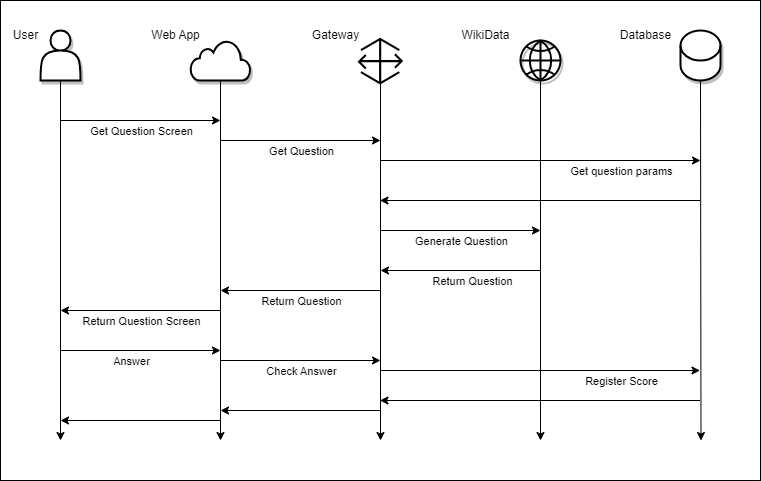

The diagram above was exported from draw.io. Its source (the exported page's mxGraphModel, read from the mxfile embedded in the PNG):
<mxGraphModel dx="1045" dy="768" grid="1" gridSize="10" guides="1" tooltips="1" connect="1" arrows="1" fold="1" page="1" pageScale="1" pageWidth="1100" pageHeight="850" math="0" shadow="0">
  <root>
    <mxCell id="0" />
    <mxCell id="97" value="Background" parent="0" />
    <mxCell id="98" value="" style="whiteSpace=wrap;html=1;fillColor=default;" parent="97" vertex="1">
      <mxGeometry width="760" height="480" as="geometry" />
    </mxCell>
    <mxCell id="1" value="Diagram" parent="0" />
    <mxCell id="26" style="edgeStyle=none;html=1;startArrow=none;" parent="1" edge="1">
      <mxGeometry relative="1" as="geometry">
        <mxPoint x="60" y="440" as="targetPoint" />
        <mxPoint x="60" y="80" as="sourcePoint" />
      </mxGeometry>
    </mxCell>
    <mxCell id="13" value="" style="shape=actor;whiteSpace=wrap;html=1;shadow=1;strokeWidth=2;" parent="1" vertex="1">
      <mxGeometry x="40" y="30" width="40" height="50" as="geometry" />
    </mxCell>
    <mxCell id="27" style="edgeStyle=none;html=1;exitX=0.5;exitY=1;exitDx=0;exitDy=0;" parent="1" edge="1">
      <mxGeometry relative="1" as="geometry">
        <mxPoint x="220" y="440" as="targetPoint" />
        <mxPoint x="220" y="80" as="sourcePoint" />
      </mxGeometry>
    </mxCell>
    <mxCell id="28" style="edgeStyle=none;html=1;exitX=0.5;exitY=1;exitDx=0;exitDy=0;" parent="1" edge="1">
      <mxGeometry relative="1" as="geometry">
        <mxPoint x="380" y="440" as="targetPoint" />
        <mxPoint x="380" y="80" as="sourcePoint" />
      </mxGeometry>
    </mxCell>
    <mxCell id="30" style="edgeStyle=none;html=1;exitX=0.5;exitY=1;exitDx=0;exitDy=0;exitPerimeter=0;" parent="1" source="25" edge="1">
      <mxGeometry relative="1" as="geometry">
        <mxPoint x="700.5" y="440" as="targetPoint" />
      </mxGeometry>
    </mxCell>
    <mxCell id="25" value="&lt;br&gt;" style="shape=cylinder3;whiteSpace=wrap;html=1;boundedLbl=1;backgroundOutline=1;size=15;shadow=1;sketch=0;fillStyle=auto;fillColor=#FFFFFF;strokeWidth=2;" parent="1" vertex="1">
      <mxGeometry x="680" y="30" width="40" height="50" as="geometry" />
    </mxCell>
    <mxCell id="36" value="" style="endArrow=classic;html=1;" parent="1" edge="1">
      <mxGeometry width="50" height="50" relative="1" as="geometry">
        <mxPoint x="60" y="120" as="sourcePoint" />
        <mxPoint x="220" y="120" as="targetPoint" />
      </mxGeometry>
    </mxCell>
    <mxCell id="38" value="Get Question Screen" style="edgeLabel;html=1;align=center;verticalAlign=middle;resizable=0;points=[];" parent="36" vertex="1" connectable="0">
      <mxGeometry x="-0.4" y="2" relative="1" as="geometry">
        <mxPoint x="32" y="12" as="offset" />
      </mxGeometry>
    </mxCell>
    <mxCell id="39" value="" style="endArrow=classic;html=1;" parent="1" edge="1">
      <mxGeometry width="50" height="50" relative="1" as="geometry">
        <mxPoint x="220" y="310" as="sourcePoint" />
        <mxPoint x="60" y="310" as="targetPoint" />
      </mxGeometry>
    </mxCell>
    <mxCell id="41" value="Return Question Screen" style="edgeLabel;html=1;align=center;verticalAlign=middle;resizable=0;points=[];" parent="39" vertex="1" connectable="0">
      <mxGeometry x="-0.175" y="-3" relative="1" as="geometry">
        <mxPoint x="-14" y="13" as="offset" />
      </mxGeometry>
    </mxCell>
    <mxCell id="47" value="" style="edgeStyle=none;orthogonalLoop=1;jettySize=auto;html=1;" parent="1" edge="1">
      <mxGeometry width="100" relative="1" as="geometry">
        <mxPoint x="220" y="140" as="sourcePoint" />
        <mxPoint x="380" y="140" as="targetPoint" />
        <Array as="points" />
      </mxGeometry>
    </mxCell>
    <mxCell id="48" value="Get Question" style="edgeLabel;html=1;align=center;verticalAlign=middle;resizable=0;points=[];" parent="47" vertex="1" connectable="0">
      <mxGeometry x="-0.25" y="-5" relative="1" as="geometry">
        <mxPoint x="20" y="5" as="offset" />
      </mxGeometry>
    </mxCell>
    <mxCell id="49" value="" style="endArrow=classic;html=1;" parent="1" edge="1">
      <mxGeometry width="50" height="50" relative="1" as="geometry">
        <mxPoint x="380" y="160" as="sourcePoint" />
        <mxPoint x="700" y="160" as="targetPoint" />
      </mxGeometry>
    </mxCell>
    <mxCell id="53" value="Get question params" style="edgeLabel;html=1;align=center;verticalAlign=middle;resizable=0;points=[];" parent="49" vertex="1" connectable="0">
      <mxGeometry x="-0.3949" y="3" relative="1" as="geometry">
        <mxPoint x="143" y="13" as="offset" />
      </mxGeometry>
    </mxCell>
    <mxCell id="56" value="" style="endArrow=classic;html=1;" parent="1" edge="1">
      <mxGeometry width="50" height="50" relative="1" as="geometry">
        <mxPoint x="540" y="80" as="sourcePoint" />
        <mxPoint x="540" y="440" as="targetPoint" />
      </mxGeometry>
    </mxCell>
    <mxCell id="57" value="" style="endArrow=classic;html=1;" parent="1" edge="1">
      <mxGeometry width="50" height="50" relative="1" as="geometry">
        <mxPoint x="380" y="230" as="sourcePoint" />
        <mxPoint x="540" y="230" as="targetPoint" />
      </mxGeometry>
    </mxCell>
    <mxCell id="58" value="Generate Question" style="edgeLabel;html=1;align=center;verticalAlign=middle;resizable=0;points=[];" parent="57" vertex="1" connectable="0">
      <mxGeometry x="0.1545" y="2" relative="1" as="geometry">
        <mxPoint x="-12" y="12" as="offset" />
      </mxGeometry>
    </mxCell>
    <mxCell id="59" value="" style="endArrow=classic;html=1;" parent="1" edge="1">
      <mxGeometry width="50" height="50" relative="1" as="geometry">
        <mxPoint x="699.5" y="200" as="sourcePoint" />
        <mxPoint x="379.5" y="200" as="targetPoint" />
      </mxGeometry>
    </mxCell>
    <mxCell id="60" value="" style="endArrow=classic;html=1;" parent="1" edge="1">
      <mxGeometry width="50" height="50" relative="1" as="geometry">
        <mxPoint x="540" y="270" as="sourcePoint" />
        <mxPoint x="380" y="270" as="targetPoint" />
      </mxGeometry>
    </mxCell>
    <mxCell id="86" value="Return Question" style="edgeLabel;html=1;align=center;verticalAlign=middle;resizable=0;points=[];" parent="60" vertex="1" connectable="0">
      <mxGeometry x="-0.2833" y="3" relative="1" as="geometry">
        <mxPoint x="-12" y="7" as="offset" />
      </mxGeometry>
    </mxCell>
    <mxCell id="61" value="" style="endArrow=classic;html=1;" parent="1" edge="1">
      <mxGeometry width="50" height="50" relative="1" as="geometry">
        <mxPoint x="380" y="290" as="sourcePoint" />
        <mxPoint x="220" y="290" as="targetPoint" />
      </mxGeometry>
    </mxCell>
    <mxCell id="87" value="Return Question" style="edgeLabel;html=1;align=center;verticalAlign=middle;resizable=0;points=[];" parent="61" vertex="1" connectable="0">
      <mxGeometry x="-0.2729" y="1" relative="1" as="geometry">
        <mxPoint x="-22" y="9" as="offset" />
      </mxGeometry>
    </mxCell>
    <mxCell id="62" value="" style="endArrow=classic;html=1;" parent="1" edge="1">
      <mxGeometry width="50" height="50" relative="1" as="geometry">
        <mxPoint x="220" y="420" as="sourcePoint" />
        <mxPoint x="60" y="420" as="targetPoint" />
      </mxGeometry>
    </mxCell>
    <mxCell id="63" value="" style="html=1;verticalLabelPosition=bottom;align=center;labelBackgroundColor=#ffffff;verticalAlign=top;strokeWidth=2;strokeColor=#000000;shadow=1;dashed=0;shape=mxgraph.ios7.icons.cloud;" parent="1" vertex="1">
      <mxGeometry x="190" y="40" width="60" height="40" as="geometry" />
    </mxCell>
    <mxCell id="64" value="User" style="text;html=1;align=center;verticalAlign=middle;resizable=0;points=[];autosize=1;strokeColor=none;fillColor=none;" parent="1" vertex="1">
      <mxGeometry y="20" width="50" height="30" as="geometry" />
    </mxCell>
    <mxCell id="66" value="Web App" style="text;html=1;align=center;verticalAlign=middle;resizable=0;points=[];autosize=1;strokeColor=none;fillColor=none;" parent="1" vertex="1">
      <mxGeometry x="140" y="20" width="70" height="30" as="geometry" />
    </mxCell>
    <mxCell id="76" value="Gateway" style="text;html=1;align=center;verticalAlign=middle;resizable=0;points=[];autosize=1;strokeColor=none;fillColor=none;" parent="1" vertex="1">
      <mxGeometry x="300" y="20" width="70" height="30" as="geometry" />
    </mxCell>
    <mxCell id="80" value="WikiData" style="text;html=1;align=center;verticalAlign=middle;resizable=0;points=[];autosize=1;strokeColor=none;fillColor=none;" parent="1" vertex="1">
      <mxGeometry x="450" y="20" width="70" height="30" as="geometry" />
    </mxCell>
    <mxCell id="81" value="Database" style="text;html=1;align=center;verticalAlign=middle;resizable=0;points=[];autosize=1;strokeColor=none;fillColor=none;" parent="1" vertex="1">
      <mxGeometry x="610" y="20" width="70" height="30" as="geometry" />
    </mxCell>
    <mxCell id="88" value="" style="endArrow=classic;html=1;" parent="1" edge="1">
      <mxGeometry width="50" height="50" relative="1" as="geometry">
        <mxPoint x="60" y="350" as="sourcePoint" />
        <mxPoint x="220" y="350" as="targetPoint" />
      </mxGeometry>
    </mxCell>
    <mxCell id="89" value="Answer" style="edgeLabel;html=1;align=center;verticalAlign=middle;resizable=0;points=[];" parent="88" vertex="1" connectable="0">
      <mxGeometry x="-0.4" y="2" relative="1" as="geometry">
        <mxPoint x="22" y="12" as="offset" />
      </mxGeometry>
    </mxCell>
    <mxCell id="90" value="" style="endArrow=classic;html=1;" parent="1" edge="1">
      <mxGeometry width="50" height="50" relative="1" as="geometry">
        <mxPoint x="220" y="360" as="sourcePoint" />
        <mxPoint x="380" y="360" as="targetPoint" />
      </mxGeometry>
    </mxCell>
    <mxCell id="91" value="Check Answer" style="edgeLabel;html=1;align=center;verticalAlign=middle;resizable=0;points=[];" parent="90" vertex="1" connectable="0">
      <mxGeometry x="-0.4" y="2" relative="1" as="geometry">
        <mxPoint x="32" y="12" as="offset" />
      </mxGeometry>
    </mxCell>
    <mxCell id="92" value="" style="endArrow=classic;html=1;" parent="1" edge="1">
      <mxGeometry width="50" height="50" relative="1" as="geometry">
        <mxPoint x="379.5" y="370" as="sourcePoint" />
        <mxPoint x="699.5" y="370" as="targetPoint" />
      </mxGeometry>
    </mxCell>
    <mxCell id="93" value="Register Score" style="edgeLabel;html=1;align=center;verticalAlign=middle;resizable=0;points=[];" parent="92" vertex="1" connectable="0">
      <mxGeometry x="-0.4" y="2" relative="1" as="geometry">
        <mxPoint x="145" y="12" as="offset" />
      </mxGeometry>
    </mxCell>
    <mxCell id="94" value="" style="endArrow=classic;html=1;" parent="1" edge="1">
      <mxGeometry width="50" height="50" relative="1" as="geometry">
        <mxPoint x="699.5" y="400" as="sourcePoint" />
        <mxPoint x="379.5" y="400" as="targetPoint" />
      </mxGeometry>
    </mxCell>
    <mxCell id="96" value="" style="endArrow=classic;html=1;" parent="1" edge="1">
      <mxGeometry width="50" height="50" relative="1" as="geometry">
        <mxPoint x="380" y="410" as="sourcePoint" />
        <mxPoint x="220" y="410" as="targetPoint" />
      </mxGeometry>
    </mxCell>
    <mxCell id="103" value="" style="html=1;verticalLabelPosition=bottom;align=center;labelBackgroundColor=#ffffff;verticalAlign=top;strokeWidth=2;shadow=1;dashed=0;shape=mxgraph.ios7.icons.globe;fillColor=none;" parent="1" vertex="1">
      <mxGeometry x="520" y="40" width="40" height="40" as="geometry" />
    </mxCell>
    <mxCell id="106" value="" style="outlineConnect=0;verticalLabelPosition=bottom;verticalAlign=top;align=center;html=1;fontSize=12;fontStyle=0;aspect=fixed;pointerEvents=1;shape=mxgraph.aws4.gateway;shadow=0;fillColor=#000000;fontColor=#ffffff;strokeColor=none;strokeWidth=1;gradientColor=none;perimeterSpacing=1;" parent="1" vertex="1">
      <mxGeometry x="357" y="37" width="45.68" height="47.26" as="geometry" />
    </mxCell>
  </root>
</mxGraphModel>